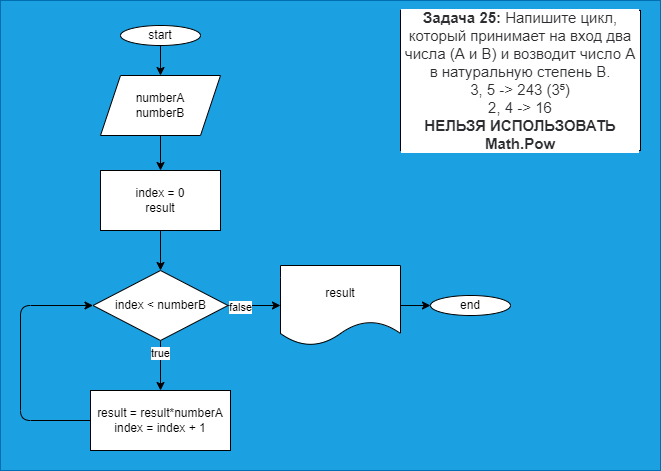

The diagram above was exported from draw.io. Its source (the exported page's mxGraphModel, read from the mxfile embedded in the PNG):
<mxGraphModel dx="1143" dy="449" grid="1" gridSize="10" guides="1" tooltips="1" connect="1" arrows="1" fold="1" page="1" pageScale="1" pageWidth="827" pageHeight="1169" math="0" shadow="0">
  <root>
    <mxCell id="0" />
    <mxCell id="1" parent="0" />
    <mxCell id="19" value="" style="rounded=0;whiteSpace=wrap;html=1;fillColor=#1ba1e2;fontColor=#ffffff;strokeColor=#006EAF;" vertex="1" parent="1">
      <mxGeometry x="160" y="10" width="660" height="470" as="geometry" />
    </mxCell>
    <mxCell id="3" value="&lt;p style=&quot;box-sizing: border-box ; margin: 0px ; color: rgb(44 , 45 , 48) ; font-family: &amp;#34;roboto&amp;#34; , &amp;#34;san francisco&amp;#34; , &amp;#34;helvetica neue&amp;#34; , &amp;#34;helvetica&amp;#34; , &amp;#34;arial&amp;#34; ; font-size: 15px ; background-color: rgb(255 , 255 , 255)&quot;&gt;&lt;span style=&quot;box-sizing: border-box ; font-weight: 700&quot;&gt;Задача 25:&lt;/span&gt;&amp;nbsp;Напишите цикл, который принимает на вход два числа (A и B) и возводит число A в натуральную степень B.&lt;/p&gt;&lt;p style=&quot;box-sizing: border-box ; margin: 0px ; color: rgb(44 , 45 , 48) ; font-family: &amp;#34;roboto&amp;#34; , &amp;#34;san francisco&amp;#34; , &amp;#34;helvetica neue&amp;#34; , &amp;#34;helvetica&amp;#34; , &amp;#34;arial&amp;#34; ; font-size: 15px ; background-color: rgb(255 , 255 , 255)&quot;&gt;3, 5 -&amp;gt; 243 (3⁵)&lt;/p&gt;&lt;p style=&quot;box-sizing: border-box ; margin: 0px ; color: rgb(44 , 45 , 48) ; font-family: &amp;#34;roboto&amp;#34; , &amp;#34;san francisco&amp;#34; , &amp;#34;helvetica neue&amp;#34; , &amp;#34;helvetica&amp;#34; , &amp;#34;arial&amp;#34; ; font-size: 15px ; background-color: rgb(255 , 255 , 255)&quot;&gt;2, 4 -&amp;gt; 16&lt;/p&gt;&lt;p style=&quot;box-sizing: border-box ; margin: 0px ; color: rgb(44 , 45 , 48) ; font-family: &amp;#34;roboto&amp;#34; , &amp;#34;san francisco&amp;#34; , &amp;#34;helvetica neue&amp;#34; , &amp;#34;helvetica&amp;#34; , &amp;#34;arial&amp;#34; ; font-size: 15px ; background-color: rgb(255 , 255 , 255)&quot;&gt;&lt;span style=&quot;box-sizing: border-box ; font-weight: 700&quot;&gt;НЕЛЬЗЯ ИСПОЛЬЗОВАТЬ Math.Pow&lt;/span&gt;&lt;/p&gt;" style="rounded=0;whiteSpace=wrap;html=1;" vertex="1" parent="1">
      <mxGeometry x="560" y="20" width="240" height="140" as="geometry" />
    </mxCell>
    <mxCell id="6" style="edgeStyle=none;html=1;exitX=0.5;exitY=1;exitDx=0;exitDy=0;entryX=0.5;entryY=0;entryDx=0;entryDy=0;" edge="1" parent="1" source="4" target="5">
      <mxGeometry relative="1" as="geometry" />
    </mxCell>
    <mxCell id="4" value="start" style="ellipse;whiteSpace=wrap;html=1;" vertex="1" parent="1">
      <mxGeometry x="280" y="35" width="80" height="20" as="geometry" />
    </mxCell>
    <mxCell id="10" style="edgeStyle=none;html=1;exitX=0.5;exitY=1;exitDx=0;exitDy=0;entryX=0.5;entryY=0;entryDx=0;entryDy=0;" edge="1" parent="1" source="5" target="7">
      <mxGeometry relative="1" as="geometry" />
    </mxCell>
    <mxCell id="5" value="numberA&lt;br&gt;numberB" style="shape=parallelogram;perimeter=parallelogramPerimeter;whiteSpace=wrap;html=1;fixedSize=1;" vertex="1" parent="1">
      <mxGeometry x="260" y="85" width="120" height="60" as="geometry" />
    </mxCell>
    <mxCell id="9" style="edgeStyle=none;html=1;exitX=0.5;exitY=1;exitDx=0;exitDy=0;entryX=0.5;entryY=0;entryDx=0;entryDy=0;" edge="1" parent="1" source="7" target="8">
      <mxGeometry relative="1" as="geometry" />
    </mxCell>
    <mxCell id="7" value="index = 0&lt;br&gt;result" style="rounded=0;whiteSpace=wrap;html=1;" vertex="1" parent="1">
      <mxGeometry x="260" y="180" width="120" height="60" as="geometry" />
    </mxCell>
    <mxCell id="12" style="edgeStyle=none;html=1;exitX=0.5;exitY=1;exitDx=0;exitDy=0;entryX=0.5;entryY=0;entryDx=0;entryDy=0;" edge="1" parent="1" source="8" target="11">
      <mxGeometry relative="1" as="geometry" />
    </mxCell>
    <mxCell id="20" value="true" style="edgeLabel;html=1;align=center;verticalAlign=middle;resizable=0;points=[];" vertex="1" connectable="0" parent="12">
      <mxGeometry x="-0.52" y="-1" relative="1" as="geometry">
        <mxPoint as="offset" />
      </mxGeometry>
    </mxCell>
    <mxCell id="16" style="edgeStyle=none;html=1;exitX=1;exitY=0.5;exitDx=0;exitDy=0;entryX=0;entryY=0.5;entryDx=0;entryDy=0;" edge="1" parent="1" source="8" target="14">
      <mxGeometry relative="1" as="geometry" />
    </mxCell>
    <mxCell id="21" value="false" style="edgeLabel;html=1;align=center;verticalAlign=middle;resizable=0;points=[];" vertex="1" connectable="0" parent="16">
      <mxGeometry x="-0.5619" y="-1" relative="1" as="geometry">
        <mxPoint as="offset" />
      </mxGeometry>
    </mxCell>
    <mxCell id="8" value="index &amp;lt; numberB" style="rhombus;whiteSpace=wrap;html=1;" vertex="1" parent="1">
      <mxGeometry x="252.5" y="280" width="135" height="70" as="geometry" />
    </mxCell>
    <mxCell id="13" style="edgeStyle=none;html=1;exitX=0;exitY=0.5;exitDx=0;exitDy=0;entryX=0;entryY=0.5;entryDx=0;entryDy=0;" edge="1" parent="1" source="11" target="8">
      <mxGeometry relative="1" as="geometry">
        <Array as="points">
          <mxPoint x="180" y="430" />
          <mxPoint x="180" y="315" />
        </Array>
      </mxGeometry>
    </mxCell>
    <mxCell id="11" value="result = result*numberA&lt;br&gt;index = index + 1" style="rounded=0;whiteSpace=wrap;html=1;" vertex="1" parent="1">
      <mxGeometry x="250" y="400" width="140" height="60" as="geometry" />
    </mxCell>
    <mxCell id="18" style="edgeStyle=none;html=1;exitX=1;exitY=0.5;exitDx=0;exitDy=0;entryX=0;entryY=0.5;entryDx=0;entryDy=0;" edge="1" parent="1" source="14" target="17">
      <mxGeometry relative="1" as="geometry" />
    </mxCell>
    <mxCell id="14" value="result" style="shape=document;whiteSpace=wrap;html=1;boundedLbl=1;" vertex="1" parent="1">
      <mxGeometry x="440" y="275" width="120" height="80" as="geometry" />
    </mxCell>
    <mxCell id="17" value="end" style="ellipse;whiteSpace=wrap;html=1;" vertex="1" parent="1">
      <mxGeometry x="590" y="305" width="80" height="20" as="geometry" />
    </mxCell>
  </root>
</mxGraphModel>